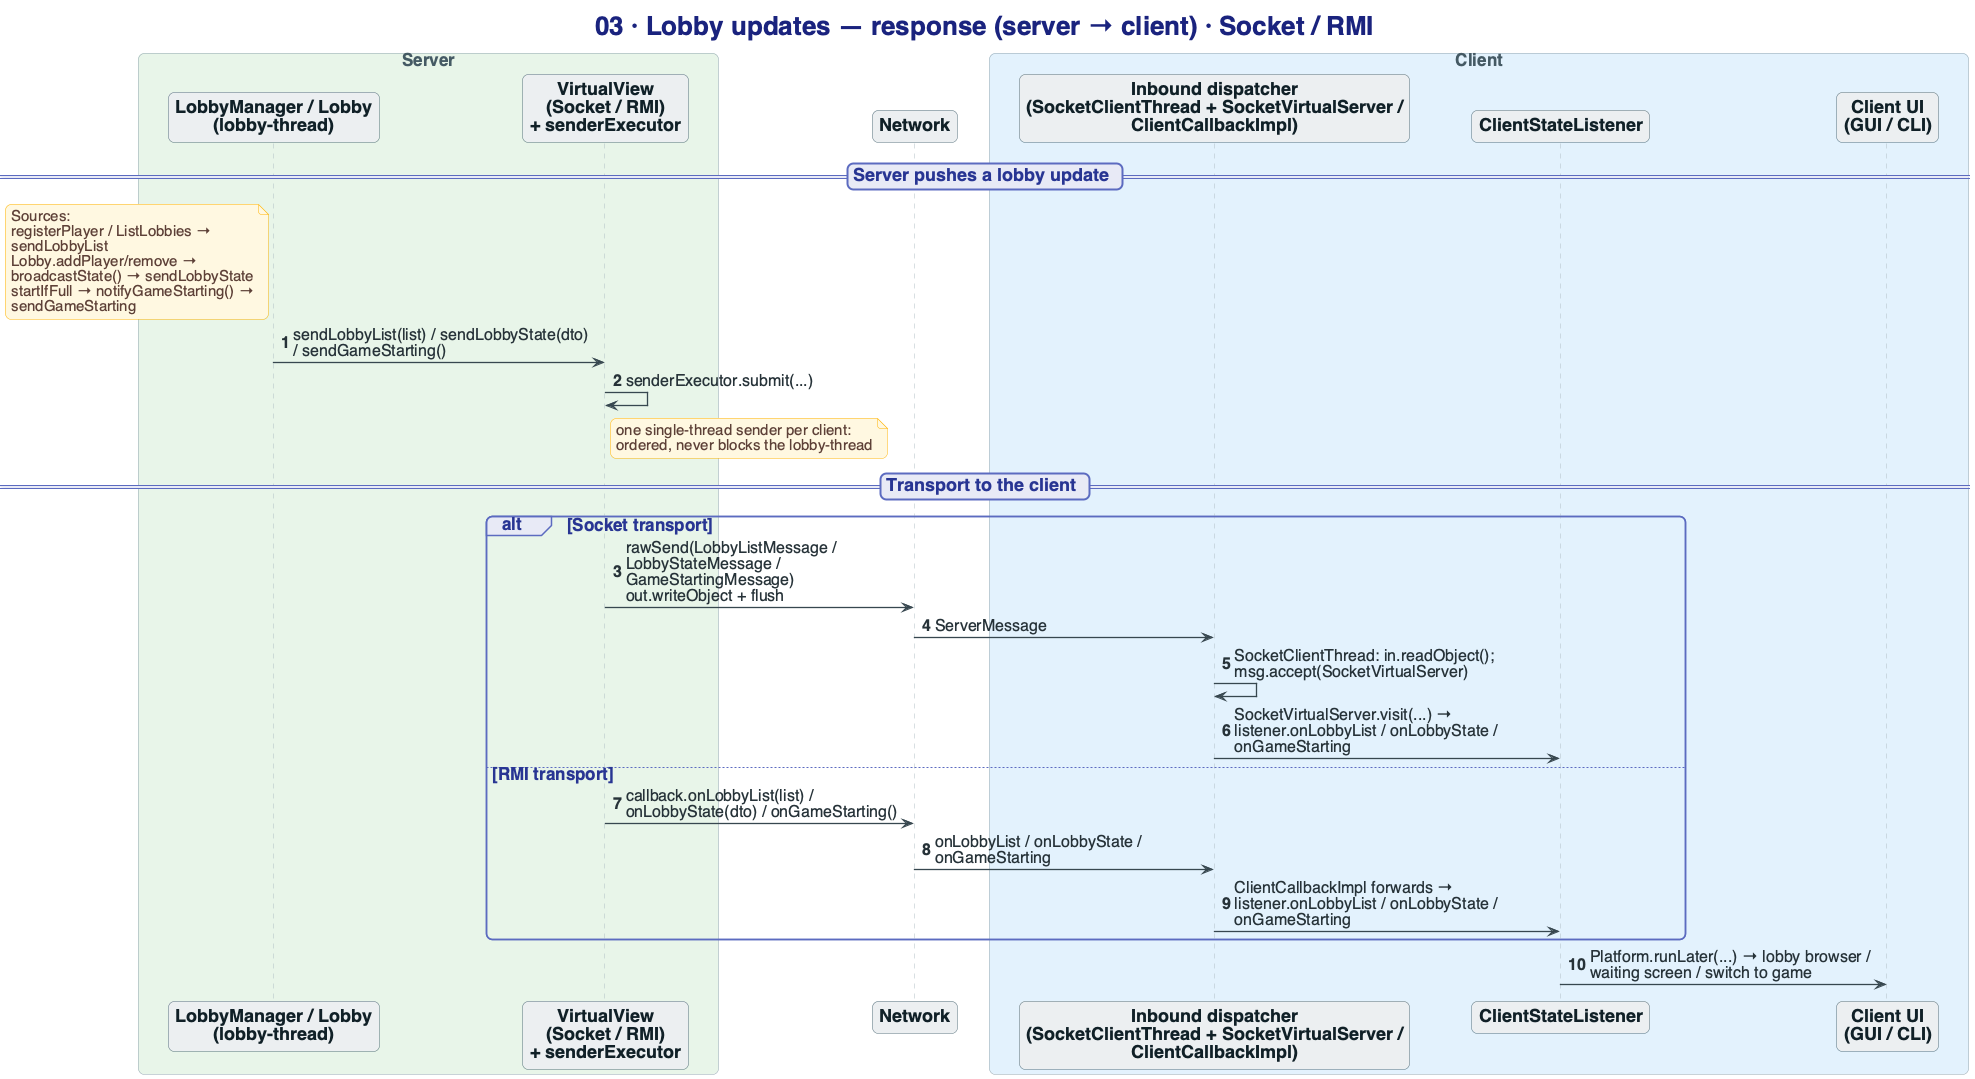

The diagram above was rendered by PlantUML. Its source (embedded in the PNG):
@startuml 03-lobby-updates-response
!include _common.puml
title 03 · Lobby updates — response (server → client) · Socket / RMI
autonumber

box "Server" #E8F5E9
participant LM as "LobbyManager / Lobby\n(lobby-thread)"
participant VV as "VirtualView\n(Socket / RMI)\n+ senderExecutor"
end box

participant NET as "Network"

box "Client" #E3F2FD
participant CIN as "Inbound dispatcher\n(SocketClientThread + SocketVirtualServer /\nClientCallbackImpl)"
participant L as "ClientStateListener"
participant UI as "Client UI\n(GUI / CLI)"
end box

== Server pushes a lobby update ==
note left of LM
  Sources:
  registerPlayer / ListLobbies → sendLobbyList
  Lobby.addPlayer/remove → broadcastState() → sendLobbyState
  startIfFull → notifyGameStarting() → sendGameStarting
end note
LM -> VV : sendLobbyList(list) / sendLobbyState(dto) / sendGameStarting()
VV -> VV : senderExecutor.submit(...)
note right of VV : one single-thread sender per client:\nordered, never blocks the lobby-thread

== Transport to the client ==
alt Socket transport
  VV -> NET : rawSend(LobbyListMessage / LobbyStateMessage / GameStartingMessage)\nout.writeObject + flush
  NET -> CIN : ServerMessage
  CIN -> CIN : SocketClientThread: in.readObject(); msg.accept(SocketVirtualServer)
  CIN -> L : SocketVirtualServer.visit(...) → listener.onLobbyList / onLobbyState / onGameStarting
else RMI transport
  VV -> NET : callback.onLobbyList(list) / onLobbyState(dto) / onGameStarting()
  NET -> CIN : onLobbyList / onLobbyState / onGameStarting
  CIN -> L : ClientCallbackImpl forwards → listener.onLobbyList / onLobbyState / onGameStarting
end

L -> UI : Platform.runLater(...) → lobby browser / waiting screen / switch to game
@enduml